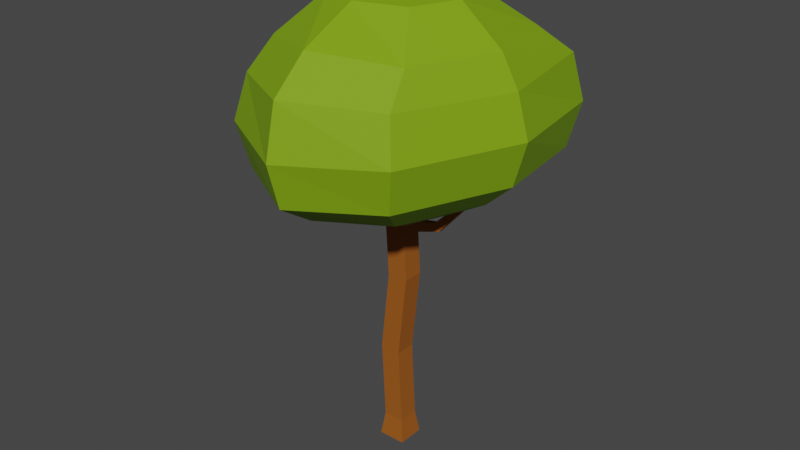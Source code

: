 # Source: tree_2.blend  (saved by Blender 2.82.7; exported with 4.5.12 LTS)
import bpy
from mathutils import Matrix  # noqa: F401  (used for matrix-valued properties, if any)

bpy.ops.wm.read_factory_settings(use_empty=True)
scene = bpy.context.scene
scene.name = 'Scene'

# ---- collections
col_collection = bpy.data.collections.new('Collection'); scene.collection.children.link(col_collection)

# ---- materials (node trees are filled in below, after node groups)
mat_trunkmaterial = bpy.data.materials.new('trunkMaterial')
mat_trunkmaterial.use_transparent_shadow = False
mat_leavesmaterial = bpy.data.materials.new('leavesMaterial')
mat_leavesmaterial.use_transparent_shadow = False

# ---- material node trees
mat_trunkmaterial.use_nodes = True; mat_trunkmaterial.node_tree.nodes.clear()
_N = mat_trunkmaterial.node_tree.nodes; _L = mat_trunkmaterial.node_tree.links
n0 = _N.new('ShaderNodeOutputMaterial'); n0.name = 'Material Output'; n0.location = (300, 300)
n1 = _N.new('ShaderNodeBsdfPrincipled'); n1.name = 'Principled BSDF'; n1.location = (10, 300)
n1.distribution = 'GGX'
n1.subsurface_method = 'BURLEY'
n1.inputs[0].default_value = (0.3264, 0.09048, 0.00296, 1.0)
n1.inputs[2].default_value = 0.8583
n1.inputs[3].default_value = 1.45
n1.inputs[27].default_value = (0.0, 0.0, 0.0, 1.0)
n1.inputs[28].default_value = 1.0
_L.new(n1.outputs[0], n0.inputs[0])
n0.is_active_output = True
mat_leavesmaterial.use_nodes = True; mat_leavesmaterial.node_tree.nodes.clear()
_N = mat_leavesmaterial.node_tree.nodes; _L = mat_leavesmaterial.node_tree.links
n0 = _N.new('ShaderNodeOutputMaterial'); n0.name = 'Material Output'; n0.location = (300, 300)
n1 = _N.new('ShaderNodeBsdfPrincipled'); n1.name = 'Principled BSDF'; n1.location = (10, 300)
n1.distribution = 'GGX'
n1.subsurface_method = 'BURLEY'
n1.inputs[0].default_value = (0.1978, 0.3588, 0.001613, 1.0)
n1.inputs[2].default_value = 0.725
n1.inputs[3].default_value = 1.45
n1.inputs[13].default_value = 0.4167
n1.inputs[27].default_value = (0.0, 0.0, 0.0, 1.0)
n1.inputs[28].default_value = 1.0
_L.new(n1.outputs[0], n0.inputs[0])
n0.is_active_output = True

# ---- world
world_world = bpy.data.worlds.new('World'); scene.world = world_world
world_world.use_nodes = True; world_world.node_tree.nodes.clear()
_N = world_world.node_tree.nodes; _L = world_world.node_tree.links
n0 = _N.new('ShaderNodeOutputWorld'); n0.name = 'World Output'; n0.location = (300, 300)
n1 = _N.new('ShaderNodeBackground'); n1.name = 'Background'; n1.location = (10, 300)
n1.inputs[0].default_value = (0.05088, 0.05088, 0.05088, 1.0)
_L.new(n1.outputs[0], n0.inputs[0])
n0.is_active_output = True
world_world.color = (0.05088, 0.05088, 0.05088)
world_world.use_sun_shadow = False
world_world.sun_shadow_jitter_overblur = 0.0

# ---- meshes
me_cube_001 = bpy.data.meshes.new('Cube.001')
me_cube_001.from_pydata([(-0.5769, -0.5769, -0.5), (-0.4374, -0.4374, 0.5), (-0.5769, 0.5769, -0.5), (-0.4374, 0.4374, 0.5), (0.5769, -0.5769, -0.5), (0.4374, -0.4374, 0.5), (0.5769, 0.5769, -0.5), (0.4374, 0.4374, 0.5), (-0.6079, -0.4374, 3.872), (-0.6079, 0.4374, 3.872), (0.2614, -0.4374, 3.775), (0.2614, 0.4374, 3.775), (-0.2247, -0.4374, 7.261), (-0.2247, 0.4374, 7.261), (0.6485, -0.4374, 7.313), (0.6485, 0.4374, 7.313), (-0.4503, -0.4374, 11.01), (-0.4503, 0.4374, 11.01), (0.4228, -0.4374, 11.06), (0.4228, 0.4374, 11.06), (-0.3518, -0.4374, 9.373), (-0.3518, 0.4374, 9.373), (0.5213, -0.4374, 9.426), (0.5213, 0.4374, 9.426), (-0.3823, -0.4374, 9.879), (-0.4151, -0.4374, 10.42), (0.4909, -0.4374, 9.932), (0.458, -0.4374, 10.48), (-0.4151, 0.4374, 10.42), (-0.3823, 0.4374, 9.879), (0.458, 0.4374, 10.48), (0.4909, 0.4374, 9.932), (-1.922, -0.3619, 10.28), (-1.833, -0.3619, 10.73), (-1.833, 0.3619, 10.73), (-1.922, 0.3619, 10.28), (-2.353, -0.3619, 10.55), (-2.008, -0.3619, 10.84), (-2.008, 0.3619, 10.84), (-2.353, 0.3619, 10.55), (-3.744, -0.2412, 12.78), (-3.452, -0.2412, 12.85), (-3.452, 0.2412, 12.85), (-3.744, 0.2412, 12.78), (-4.491, -0.05149, 16.2), (-4.429, -0.05149, 16.21), (-4.429, 0.05149, 16.21), (-4.491, 0.05149, 16.2), (0.335, -1.653, 11.29), (-0.3551, -1.676, 11.26), (-0.3273, -1.941, 10.88), (0.3628, -1.918, 10.91), (0.2401, -3.282, 13.4), (-0.2522, -3.309, 13.39), (-0.2324, -3.617, 13.27), (0.2599, -3.589, 13.28), (0.03852, -4.754, 16.76), (-0.03371, -4.758, 16.75), (-0.0308, -4.803, 16.74), (0.04143, -4.799, 16.74), (-0.3767, -1.396, 11.2), (0.3549, -1.377, 11.24), (0.3844, -1.582, 10.81), (-0.3472, -1.6, 10.78), (1.772, -1.93, 11.71), (1.624, -1.774, 11.87), (1.652, -1.612, 11.86), (1.817, -1.733, 11.67), (2.537, -1.836, 13.25), (2.548, -1.844, 13.24), (2.546, -1.852, 13.24), (2.534, -1.846, 13.25), (-1.693, -1.926, 11.41), (-1.54, -1.765, 11.58), (-1.574, -1.594, 11.57), (-1.746, -1.719, 11.37), (-2.152, -1.946, 12.05), (-1.984, -1.827, 12.09), (-2.011, -1.7, 12.09), (-2.199, -1.792, 12.05), (-1.877, -1.893, 12.8), (-1.86, -1.875, 12.82), (-1.864, -1.856, 12.81), (-1.883, -1.87, 12.79), (-0.2655, 3.171, 10.6), (-0.2429, 3.316, 10.25), (0.382, 3.156, 10.64), (0.4046, 3.301, 10.29), (-0.1654, 3.355, 10.73), (-0.1496, 3.603, 10.64), (0.2886, 3.329, 10.74), (0.3045, 3.577, 10.65), (-0.06742, 4.229, 14.47), (-0.06457, 4.273, 14.49), (0.01424, 4.224, 14.47), (0.01709, 4.269, 14.49), (-0.1186, 3.848, 12.04), (0.1997, 3.829, 12.05), (-0.1297, 3.673, 12.09), (0.1886, 3.655, 12.1), (-0.1148, 3.878, 12.22), (-0.1253, 3.713, 12.26), (0.1763, 3.696, 12.26), (0.1868, 3.861, 12.22), (1.148, 3.819, 12.89), (1.179, 3.806, 12.85), (1.167, 3.755, 12.86), (1.136, 3.771, 12.9), (0.4909, -0.1675, 9.932), (0.5213, -0.1701, 9.426), (2.153, -0.1639, 9.92), (2.148, -0.3538, 9.936), (1.939, -0.3234, 10.23), (1.944, -0.1317, 10.21), (-0.4503, 0.2599, 11.01), (0.4228, 0.1133, 11.06), (-0.2541, 1.473, 13.37), (-0.2541, 1.651, 13.37), (-0.004794, 1.651, 13.43), (-0.004794, 1.327, 13.43), (-0.2677, 0.8338, 15.59), (-0.2677, 0.8681, 15.59), (-0.2258, 0.8681, 15.6), (-0.2258, 0.8055, 15.6), (3.482, -0.04516, 11.44), (3.464, -0.1756, 11.47), (3.215, -0.1377, 11.49), (3.233, -0.005983, 11.47), (3.667, 0.3113, 14.17), (3.665, 0.2934, 14.17), (3.631, 0.2986, 14.17), (3.633, 0.3166, 14.17)], [], [(0, 1, 3, 2), (2, 3, 7, 6), (6, 7, 5, 4), (4, 5, 1, 0), (2, 6, 4, 0), (7, 3, 9, 11), (10, 11, 15, 14), (5, 7, 11, 10), (3, 1, 8, 9), (1, 5, 10, 8), (28, 25, 16, 114, 17), (9, 8, 12, 13), (8, 10, 14, 12), (11, 9, 13, 15), (19, 17, 117, 118), (61, 60, 49, 48), (30, 28, 17, 19), (27, 30, 19, 115, 18), (14, 15, 23, 109, 22), (15, 13, 21, 23), (12, 14, 22, 20), (13, 12, 20, 21), (22, 109, 110, 111), (26, 108, 31, 30, 27), (29, 31, 86, 84), (31, 29, 28, 30), (20, 22, 26, 24), (24, 26, 27, 25), (21, 20, 24, 29), (28, 29, 35, 34), (35, 32, 36, 39), (29, 24, 32, 35), (24, 25, 33, 32), (25, 28, 34, 33), (37, 38, 42, 41), (32, 33, 37, 36), (33, 34, 38, 37), (34, 35, 39, 38), (43, 40, 44, 47), (38, 39, 43, 42), (39, 36, 40, 43), (36, 37, 41, 40), (47, 44, 45, 46), (40, 41, 45, 44), (41, 42, 46, 45), (42, 43, 47, 46), (50, 51, 55, 54), (61, 48, 65, 66), (50, 49, 73, 72), (63, 62, 51, 50), (55, 52, 56, 59), (49, 50, 54, 53), (51, 48, 52, 55), (48, 49, 53, 52), (58, 59, 56, 57), (52, 53, 57, 56), (54, 55, 59, 58), (53, 54, 58, 57), (25, 27, 62, 63), (16, 25, 63, 60), (27, 18, 61, 62), (18, 16, 60, 61), (64, 67, 71, 68), (62, 61, 66, 67), (51, 62, 67, 64), (48, 51, 64, 65), (71, 70, 69, 68), (65, 64, 68, 69), (67, 66, 70, 71), (66, 65, 69, 70), (73, 74, 78, 77), (49, 60, 74, 73), (63, 50, 72, 75), (60, 63, 75, 74), (79, 76, 80, 83), (75, 72, 76, 79), (72, 73, 77, 76), (74, 75, 79, 78), (82, 83, 80, 81), (76, 77, 81, 80), (78, 79, 83, 82), (77, 78, 82, 81), (87, 85, 89, 91), (23, 21, 85, 87), (31, 23, 87, 86), (21, 29, 84, 85), (103, 100, 93, 95), (85, 84, 88, 89), (84, 86, 90, 88), (86, 87, 91, 90), (95, 93, 92, 94), (100, 101, 92, 93), (101, 102, 94, 92), (102, 103, 95, 94), (90, 91, 97, 99), (88, 90, 99, 98), (89, 88, 98, 96), (91, 89, 96, 97), (99, 97, 105, 106), (98, 99, 102, 101), (96, 98, 101, 100), (97, 96, 100, 103), (106, 105, 104, 107), (97, 103, 104, 105), (103, 102, 107, 104), (102, 99, 106, 107), (110, 113, 127, 124), (108, 109, 23, 31), (109, 108, 113, 110), (108, 26, 112, 113), (26, 22, 111, 112), (116, 119, 123, 120), (115, 114, 16, 18), (114, 115, 119, 116), (17, 114, 116, 117), (115, 19, 118, 119), (122, 121, 120, 123), (118, 117, 121, 122), (119, 118, 122, 123), (117, 116, 120, 121), (124, 127, 131, 128), (112, 111, 125, 126), (113, 112, 126, 127), (111, 110, 124, 125), (129, 128, 131, 130), (126, 125, 129, 130), (127, 126, 130, 131), (125, 124, 128, 129)])
_uv = me_cube_001.uv_layers.new(name='UVMap')
_uv.uv.foreach_set('vector', [0.375, 0.0, 0.625, 0.0, 0.625, 0.25, 0.375, 0.25, 0.375, 0.25, 0.625, 0.25, 0.625, 0.5, 0.375, 0.5, 0.375, 0.5, 0.625, 0.5, 0.625, 0.75, 0.375, 0.75, 0.375, 0.75, 0.625, 0.75, 0.625, 1.0, 0.375, 1.0, 0.125, 0.5, 0.375, 0.5, 0.375, 0.75, 0.125, 0.75, 0.625, 0.5, 0.625, 0.25, 0.625, 0.25, 0.625, 0.5, 0.625, 0.75, 0.625, 0.5, 0.625, 0.5, 0.625, 0.75, 0.625, 0.75, 0.625, 0.5, 0.625, 0.5, 0.625, 0.75, 0.625, 0.25, 0.625, 0.0, 0.625, 0.0, 0.625, 0.25, 0.625, 1.0, 0.625, 0.75, 0.625, 0.75, 0.625, 1.0, 0.625, 0.25, 0.625, 0.0, 0.625, 0.0, 0.625, 0.1993, 0.625, 0.25, 0.625, 0.25, 0.625, 0.0, 0.625, 0.0, 0.625, 0.25, 0.625, 1.0, 0.625, 0.75, 0.625, 0.75, 0.625, 1.0, 0.625, 0.5, 0.625, 0.25, 0.625, 0.25, 0.625, 0.5, 0.625, 0.5, 0.625, 0.25, 0.625, 0.25, 0.625, 0.5, 0.625, 0.75, 0.875, 0.75, 0.875, 0.75, 0.625, 0.75, 0.625, 0.5, 0.625, 0.25, 0.625, 0.25, 0.625, 0.5, 0.625, 0.75, 0.625, 0.5, 0.625, 0.5, 0.625, 0.5926, 0.625, 0.75, 0.625, 0.75, 0.625, 0.5, 0.625, 0.5, 0.625, 0.6736, 0.625, 0.75, 0.625, 0.5, 0.625, 0.25, 0.625, 0.25, 0.625, 0.5, 0.625, 1.0, 0.625, 0.75, 0.625, 0.75, 0.625, 1.0, 0.625, 0.25, 0.625, 0.0, 0.625, 0.0, 0.625, 0.25, 0.625, 0.75, 0.625, 0.6736, 0.625, 0.6736, 0.625, 0.75, 0.625, 0.75, 0.625, 0.6729, 0.625, 0.5, 0.625, 0.5, 0.625, 0.75, 0.625, 0.25, 0.625, 0.5, 0.625, 0.5, 0.625, 0.25, 0.625, 0.5, 0.625, 0.25, 0.625, 0.25, 0.625, 0.5, 0.625, 1.0, 0.625, 0.75, 0.625, 0.75, 0.625, 1.0, 0.625, 1.0, 0.625, 0.75, 0.625, 0.75, 0.625, 1.0, 0.625, 0.25, 0.625, 0.0, 0.625, 0.0, 0.625, 0.25, 0.625, 0.25, 0.625, 0.25, 0.625, 0.25, 0.625, 0.25, 0.625, 0.25, 0.625, 0.0, 0.625, 0.0, 0.625, 0.25, 0.625, 0.25, 0.625, 0.0, 0.625, 0.0, 0.625, 0.25, 0.625, 1.0, 0.625, 1.0, 0.625, 1.0, 0.625, 1.0, 0.625, 0.0, 0.625, 0.25, 0.625, 0.25, 0.625, 0.0, 0.625, 0.0, 0.625, 0.25, 0.625, 0.25, 0.625, 0.0, 0.625, 1.0, 0.625, 1.0, 0.625, 1.0, 0.625, 1.0, 0.625, 0.0, 0.625, 0.25, 0.625, 0.25, 0.625, 0.0, 0.625, 0.25, 0.625, 0.25, 0.625, 0.25, 0.625, 0.25, 0.625, 0.25, 0.625, 0.0, 0.625, 0.0, 0.625, 0.25, 0.625, 0.25, 0.625, 0.25, 0.625, 0.25, 0.625, 0.25, 0.625, 0.25, 0.625, 0.0, 0.625, 0.0, 0.625, 0.25, 0.625, 1.0, 0.625, 1.0, 0.625, 1.0, 0.625, 1.0, 0.625, 0.25, 0.625, 0.0, 0.625, 0.0, 0.625, 0.25, 0.625, 1.0, 0.625, 1.0, 0.625, 1.0, 0.625, 1.0, 0.625, 0.0, 0.625, 0.25, 0.625, 0.25, 0.625, 0.0, 0.625, 0.25, 0.625, 0.25, 0.625, 0.25, 0.625, 0.25, 0.625, 1.0, 0.625, 0.75, 0.625, 0.75, 0.625, 1.0, 0.625, 0.75, 0.625, 0.75, 0.625, 0.75, 0.625, 0.75, 0.625, 0.0, 0.625, 0.0, 0.625, 0.0, 0.625, 0.0, 0.625, 1.0, 0.625, 0.75, 0.625, 0.75, 0.625, 1.0, 0.625, 0.75, 0.625, 0.75, 0.625, 0.75, 0.625, 0.75, 0.625, 0.0, 0.625, 0.0, 0.625, 0.0, 0.625, 0.0, 0.625, 0.75, 0.625, 0.75, 0.625, 0.75, 0.625, 0.75, 0.625, 0.75, 0.875, 0.75, 0.875, 0.75, 0.625, 0.75, 0.625, 1.0, 0.625, 0.75, 0.625, 0.75, 0.625, 1.0, 0.625, 0.75, 0.875, 0.75, 0.875, 0.75, 0.625, 0.75, 0.625, 1.0, 0.625, 0.75, 0.625, 0.75, 0.625, 1.0, 0.625, 0.0, 0.625, 0.0, 0.625, 0.0, 0.625, 0.0, 0.625, 1.0, 0.625, 0.75, 0.625, 0.75, 0.625, 1.0, 0.625, 0.0, 0.625, 0.0, 0.625, 0.0, 0.625, 0.0, 0.625, 0.75, 0.625, 0.75, 0.625, 0.75, 0.625, 0.75, 0.625, 0.75, 0.875, 0.75, 0.875, 0.75, 0.625, 0.75, 0.625, 0.75, 0.625, 0.75, 0.625, 0.75, 0.625, 0.75, 0.625, 0.75, 0.625, 0.75, 0.625, 0.75, 0.625, 0.75, 0.625, 0.75, 0.625, 0.75, 0.625, 0.75, 0.625, 0.75, 0.625, 0.75, 0.625, 0.75, 0.625, 0.75, 0.625, 0.75, 0.625, 0.75, 0.625, 0.75, 0.625, 0.75, 0.625, 0.75, 0.625, 0.75, 0.625, 0.75, 0.625, 0.75, 0.625, 0.75, 0.625, 0.75, 0.625, 0.75, 0.625, 0.75, 0.625, 0.75, 0.625, 0.75, 0.625, 0.75, 0.625, 0.75, 0.625, 0.75, 0.875, 0.75, 0.875, 0.75, 0.875, 0.75, 0.875, 0.75, 0.875, 0.75, 0.875, 0.75, 0.875, 0.75, 0.875, 0.75, 0.625, 1.0, 0.625, 1.0, 0.625, 1.0, 0.625, 1.0, 0.625, 0.0, 0.625, 0.0, 0.625, 0.0, 0.625, 0.0, 0.625, 1.0, 0.625, 1.0, 0.625, 1.0, 0.625, 1.0, 0.625, 1.0, 0.625, 1.0, 0.625, 1.0, 0.625, 1.0, 0.625, 0.0, 0.625, 0.0, 0.625, 0.0, 0.625, 0.0, 0.625, 0.0, 0.625, 0.0, 0.625, 0.0, 0.625, 0.0, 0.625, 0.0, 0.625, 0.0, 0.625, 0.0, 0.625, 0.0, 0.625, 0.0, 0.625, 0.0, 0.625, 0.0, 0.625, 0.0, 0.625, 0.0, 0.625, 0.0, 0.625, 0.0, 0.625, 0.0, 0.875, 0.75, 0.875, 0.75, 0.875, 0.75, 0.875, 0.75, 0.625, 0.5, 0.625, 0.25, 0.625, 0.25, 0.625, 0.5, 0.625, 0.5, 0.625, 0.25, 0.625, 0.25, 0.625, 0.5, 0.625, 0.5, 0.625, 0.5, 0.625, 0.5, 0.625, 0.5, 0.625, 0.25, 0.625, 0.25, 0.625, 0.25, 0.625, 0.25, 0.625, 0.5, 0.625, 0.25, 0.625, 0.25, 0.625, 0.5, 0.625, 0.25, 0.625, 0.25, 0.625, 0.25, 0.625, 0.25, 0.625, 0.25, 0.625, 0.5, 0.625, 0.5, 0.625, 0.25, 0.625, 0.5, 0.625, 0.5, 0.625, 0.5, 0.625, 0.5, 0.625, 0.5, 0.625, 0.25, 0.625, 0.25, 0.625, 0.5, 0.625, 0.25, 0.625, 0.25, 0.625, 0.25, 0.625, 0.25, 0.625, 0.25, 0.625, 0.5, 0.625, 0.5, 0.625, 0.25, 0.625, 0.5, 0.625, 0.5, 0.625, 0.5, 0.625, 0.5, 0.625, 0.5, 0.625, 0.5, 0.625, 0.5, 0.625, 0.5, 0.625, 0.25, 0.625, 0.5, 0.625, 0.5, 0.625, 0.25, 0.625, 0.25, 0.625, 0.25, 0.625, 0.25, 0.625, 0.25, 0.625, 0.5, 0.625, 0.25, 0.625, 0.25, 0.625, 0.5, 0.625, 0.5, 0.625, 0.5, 0.625, 0.5, 0.625, 0.5, 0.625, 0.25, 0.625, 0.5, 0.625, 0.5, 0.625, 0.25, 0.625, 0.25, 0.625, 0.25, 0.625, 0.25, 0.625, 0.25, 0.625, 0.5, 0.625, 0.25, 0.625, 0.25, 0.625, 0.5, 0.625, 0.5, 0.625, 0.5, 0.625, 0.5, 0.625, 0.5, 0.625, 0.5, 0.625, 0.5, 0.625, 0.5, 0.625, 0.5, 0.625, 0.5, 0.625, 0.5, 0.625, 0.5, 0.625, 0.5, 0.625, 0.5, 0.625, 0.5, 0.625, 0.5, 0.625, 0.5, 0.625, 0.6736, 0.625, 0.6729, 0.625, 0.6729, 0.625, 0.6736, 0.625, 0.6729, 0.625, 0.6736, 0.625, 0.5, 0.625, 0.5, 0.625, 0.6736, 0.625, 0.6729, 0.625, 0.6729, 0.625, 0.6736, 0.625, 0.6729, 0.625, 0.75, 0.625, 0.75, 0.625, 0.6729, 0.625, 0.75, 0.625, 0.75, 0.625, 0.75, 0.625, 0.75, 0.875, 0.5507, 0.625, 0.5926, 0.625, 0.5926, 0.875, 0.5507, 0.625, 0.5926, 0.875, 0.5507, 0.875, 0.75, 0.625, 0.75, 0.875, 0.5507, 0.625, 0.5926, 0.625, 0.5926, 0.875, 0.5507, 0.625, 0.25, 0.625, 0.1993, 0.625, 0.1993, 0.625, 0.25, 0.625, 0.5926, 0.625, 0.5, 0.625, 0.5, 0.625, 0.5926, 0.625, 0.5, 0.875, 0.5, 0.875, 0.5507, 0.625, 0.5926, 0.625, 0.5, 0.625, 0.25, 0.625, 0.25, 0.625, 0.5, 0.625, 0.5926, 0.625, 0.5, 0.625, 0.5, 0.625, 0.5926, 0.625, 0.25, 0.625, 0.1993, 0.625, 0.1993, 0.625, 0.25, 0.625, 0.6736, 0.625, 0.6729, 0.625, 0.6729, 0.625, 0.6736, 0.625, 0.75, 0.625, 0.75, 0.625, 0.75, 0.625, 0.75, 0.625, 0.6729, 0.625, 0.75, 0.625, 0.75, 0.625, 0.6729, 0.625, 0.75, 0.625, 0.6736, 0.625, 0.6736, 0.625, 0.75, 0.625, 0.75, 0.625, 0.6736, 0.625, 0.6729, 0.625, 0.75, 0.625, 0.75, 0.625, 0.75, 0.625, 0.75, 0.625, 0.75, 0.625, 0.6729, 0.625, 0.75, 0.625, 0.75, 0.625, 0.6729, 0.625, 0.75, 0.625, 0.6736, 0.625, 0.6736, 0.625, 0.75])
me_cube_001.materials.append(mat_trunkmaterial)
me_cube_001.use_remesh_fix_poles = True
me_cube_001.use_remesh_preserve_attributes = False
me_cube_001.use_mirror_vertex_groups = False
me_cube_001.update()
me_sphere = bpy.data.meshes.new('Sphere')
me_sphere.from_pydata([(0.0, 1.0, -4.371e-08), (0.000394, 0.01128, 0.7306), (0.271, 0.2819, 0.6545), (0.5004, 0.5113, 0.4377), (0.6534, 0.6576, 0.2799), (0.7071, 0.7071, -4.371e-08), (0.6556, 0.6483, -0.2655), (0.5046, 0.4899, -0.4061), (0.2753, 0.2605, -0.5178), (0.3831, 0.01128, 0.6545), (0.6383, 0.01355, 0.4413), (0.7426, 0.01161, 0.2567), (0.8185, 0.005936, 0.009547), (0.7447, 0.0009389, -0.2559), (0.5893, -0.00606, -0.3997), (0.3806, -0.009847, -0.5175), (0.004681, -0.01007, -0.5939), (0.271, -0.2593, 0.6545), (0.4312, -0.4866, 0.4418), (0.472, -0.6421, 0.2682), (0.5257, -0.7012, 0.009547), (0.4741, -0.6523, -0.2559), (0.3812, -0.506, -0.3996), (0.2681, -0.2804, -0.5174), (0.0003941, -0.3741, 0.6625), (0.0003941, -0.716, 0.4984), (0.0001504, -0.9284, 0.3065), (1.244e-08, -1.0, -4.371e-08), (0.002324, -0.9289, -0.2655), (0.004656, -0.7172, -0.4061), (0.004681, -0.3928, -0.5178), (-0.2601, -0.2594, 0.6573), (-0.4323, -0.4913, 0.4401), (-0.4768, -0.6546, 0.2672), (-0.5308, -0.7135, 0.004896), (-0.4747, -0.6646, -0.2606), (-0.3764, -0.5144, -0.4028), (-0.2442, -0.2814, -0.5172), (-0.3403, 0.0114, 0.6732), (-0.6024, 0.01214, 0.4906), (-0.7801, 0.00122, 0.3066), (-0.8237, -0.006362, 0.004896), (-0.7453, -0.01136, -0.2606), (-0.5261, -0.01643, -0.4012), (-0.2924, -0.01316, -0.5155), (-0.2594, 0.2817, 0.6569), (-0.4819, 0.5106, 0.4382), (-0.5858, 0.6556, 0.2708), (-0.5308, 0.7007, 0.004896), (-0.5399, 0.6443, -0.2624), (-0.4684, 0.489, -0.4054), (-0.2442, 0.2597, -0.5172), (0.0003941, 0.394, 0.6545), (0.000394, 0.7184, 0.4377), (0.0001503, 0.9282, 0.2799), (0.002323, 0.9189, -0.2655), (0.004681, 0.697, -0.4061), (0.004681, 0.3726, -0.5178)], [], [(55, 0, 5, 6), (54, 53, 3, 4), (52, 1, 2), (16, 57, 8), (56, 55, 6, 7), (0, 54, 4, 5), (53, 52, 2, 3), (57, 56, 7, 8), (16, 8, 15), (7, 6, 13, 14), (5, 4, 11, 12), (3, 2, 9, 10), (8, 7, 14, 15), (6, 5, 12, 13), (4, 3, 10, 11), (2, 1, 9), (10, 9, 17, 18), (15, 14, 22, 23), (13, 12, 20, 21), (11, 10, 18, 19), (9, 1, 17), (16, 15, 23), (14, 13, 21, 22), (12, 11, 19, 20), (23, 22, 29, 30), (21, 20, 27, 28), (19, 18, 25, 26), (17, 1, 24), (16, 23, 30), (22, 21, 28, 29), (20, 19, 26, 27), (18, 17, 24, 25), (24, 1, 31), (16, 30, 37), (29, 28, 35, 36), (27, 26, 33, 34), (25, 24, 31, 32), (30, 29, 36, 37), (28, 27, 34, 35), (26, 25, 32, 33), (36, 35, 42, 43), (34, 33, 40, 41), (32, 31, 38, 39), (37, 36, 43, 44), (35, 34, 41, 42), (33, 32, 39, 40), (31, 1, 38), (16, 37, 44), (44, 43, 50, 51), (42, 41, 48, 49), (40, 39, 46, 47), (38, 1, 45), (16, 44, 51), (43, 42, 49, 50), (41, 40, 47, 48), (39, 38, 45, 46), (49, 48, 0, 55), (47, 46, 53, 54), (45, 1, 52), (16, 51, 57), (50, 49, 55, 56), (48, 47, 54, 0), (46, 45, 52, 53), (51, 50, 56, 57)])
_uv = me_sphere.uv_layers.new(name='UVMap')
_uv.uv.foreach_set('vector', [0.75, 0.375, 0.75, 0.5, 0.625, 0.5, 0.625, 0.375, 0.75, 0.625, 0.75, 0.75, 0.625, 0.75, 0.625, 0.625, 0.75, 0.875, 0.6875, 1.0, 0.625, 0.875, 0.6875, 0.0, 0.75, 0.125, 0.625, 0.125, 0.75, 0.25, 0.75, 0.375, 0.625, 0.375, 0.625, 0.25, 0.75, 0.5, 0.75, 0.625, 0.625, 0.625, 0.625, 0.5, 0.75, 0.75, 0.75, 0.875, 0.625, 0.875, 0.625, 0.75, 0.75, 0.125, 0.75, 0.25, 0.625, 0.25, 0.625, 0.125, 0.5625, 0.0, 0.625, 0.125, 0.5, 0.125, 0.625, 0.25, 0.625, 0.375, 0.5, 0.375, 0.5, 0.25, 0.625, 0.5, 0.625, 0.625, 0.5, 0.625, 0.5, 0.5, 0.625, 0.75, 0.625, 0.875, 0.5, 0.875, 0.5, 0.75, 0.625, 0.125, 0.625, 0.25, 0.5, 0.25, 0.5, 0.125, 0.625, 0.375, 0.625, 0.5, 0.5, 0.5, 0.5, 0.375, 0.625, 0.625, 0.625, 0.75, 0.5, 0.75, 0.5, 0.625, 0.625, 0.875, 0.5625, 1.0, 0.5, 0.875, 0.5, 0.75, 0.5, 0.875, 0.375, 0.875, 0.375, 0.75, 0.5, 0.125, 0.5, 0.25, 0.375, 0.25, 0.375, 0.125, 0.5, 0.375, 0.5, 0.5, 0.375, 0.5, 0.375, 0.375, 0.5, 0.625, 0.5, 0.75, 0.375, 0.75, 0.375, 0.625, 0.5, 0.875, 0.4375, 1.0, 0.375, 0.875, 0.4375, 0.0, 0.5, 0.125, 0.375, 0.125, 0.5, 0.25, 0.5, 0.375, 0.375, 0.375, 0.375, 0.25, 0.5, 0.5, 0.5, 0.625, 0.375, 0.625, 0.375, 0.5, 0.375, 0.125, 0.375, 0.25, 0.25, 0.25, 0.25, 0.125, 0.375, 0.375, 0.375, 0.5, 0.25, 0.5, 0.25, 0.375, 0.375, 0.625, 0.375, 0.75, 0.25, 0.75, 0.25, 0.625, 0.375, 0.875, 0.3125, 1.0, 0.25, 0.875, 0.3125, 0.0, 0.375, 0.125, 0.25, 0.125, 0.375, 0.25, 0.375, 0.375, 0.25, 0.375, 0.25, 0.25, 0.375, 0.5, 0.375, 0.625, 0.25, 0.625, 0.25, 0.5, 0.375, 0.75, 0.375, 0.875, 0.25, 0.875, 0.25, 0.75, 0.25, 0.875, 0.1875, 1.0, 0.125, 0.875, 0.1875, 0.0, 0.25, 0.125, 0.125, 0.125, 0.25, 0.25, 0.25, 0.375, 0.125, 0.375, 0.125, 0.25, 0.25, 0.5, 0.25, 0.625, 0.125, 0.625, 0.125, 0.5, 0.25, 0.75, 0.25, 0.875, 0.125, 0.875, 0.125, 0.75, 0.25, 0.125, 0.25, 0.25, 0.125, 0.25, 0.125, 0.125, 0.25, 0.375, 0.25, 0.5, 0.125, 0.5, 0.125, 0.375, 0.25, 0.625, 0.25, 0.75, 0.125, 0.75, 0.125, 0.625, 0.125, 0.25, 0.125, 0.375, 0.0, 0.375, 0.0, 0.25, 0.125, 0.5, 0.125, 0.625, 0.0, 0.625, 0.0, 0.5, 0.125, 0.75, 0.125, 0.875, 0.0, 0.875, 0.0, 0.75, 0.125, 0.125, 0.125, 0.25, 0.0, 0.25, 0.0, 0.125, 0.125, 0.375, 0.125, 0.5, 0.0, 0.5, 0.0, 0.375, 0.125, 0.625, 0.125, 0.75, 0.0, 0.75, 0.0, 0.625, 0.125, 0.875, 0.0625, 1.0, 0.0, 0.875, 0.0625, 0.0, 0.125, 0.125, 0.0, 0.125, 1.0, 0.125, 1.0, 0.25, 0.875, 0.25, 0.875, 0.125, 1.0, 0.375, 1.0, 0.5, 0.875, 0.5, 0.875, 0.375, 1.0, 0.625, 1.0, 0.75, 0.875, 0.75, 0.875, 0.625, 1.0, 0.875, 0.9375, 1.0, 0.875, 0.875, 0.9375, 0.0, 1.0, 0.125, 0.875, 0.125, 1.0, 0.25, 1.0, 0.375, 0.875, 0.375, 0.875, 0.25, 1.0, 0.5, 1.0, 0.625, 0.875, 0.625, 0.875, 0.5, 1.0, 0.75, 1.0, 0.875, 0.875, 0.875, 0.875, 0.75, 0.875, 0.375, 0.875, 0.5, 0.75, 0.5, 0.75, 0.375, 0.875, 0.625, 0.875, 0.75, 0.75, 0.75, 0.75, 0.625, 0.875, 0.875, 0.8125, 1.0, 0.75, 0.875, 0.8125, 0.0, 0.875, 0.125, 0.75, 0.125, 0.875, 0.25, 0.875, 0.375, 0.75, 0.375, 0.75, 0.25, 0.875, 0.5, 0.875, 0.625, 0.75, 0.625, 0.75, 0.5, 0.875, 0.75, 0.875, 0.875, 0.75, 0.875, 0.75, 0.75, 0.875, 0.125, 0.875, 0.25, 0.75, 0.25, 0.75, 0.125])
me_sphere.materials.append(mat_leavesmaterial)
me_sphere.use_remesh_fix_poles = True
me_sphere.use_remesh_preserve_attributes = False
me_sphere.use_mirror_vertex_groups = False
me_sphere.update()

# ---- objects
ob_trunk = bpy.data.objects.new('trunk', me_cube_001)
ob_leaves = bpy.data.objects.new('leaves', me_sphere)

# ---- transforms, parenting, visibility, modifiers, constraints
ob_trunk.location = (0.0, 0.0, 0.0)
ob_trunk.lineart.crease_threshold = 0.0
ob_leaves.location = (0.0, 0.0, 14.25)
ob_leaves.scale = (6.826, 6.826, 6.826)
ob_leaves.lineart.crease_threshold = 0.0

# ---- collection membership
col_collection.objects.link(ob_trunk)
col_collection.objects.link(ob_leaves)

# ---- scene / render settings (as saved in the file)
scene.frame_start = 1; scene.frame_end = 250; scene.frame_set(1)
scene.render.engine = 'BLENDER_EEVEE_NEXT'
scene.cycles.use_denoising = False
scene.cycles.samples = 128
scene.cycles.sampling_pattern = 'TABULATED_SOBOL'
scene.cycles.use_adaptive_sampling = False
scene.cycles.use_light_tree = False
scene.view_settings.view_transform = 'Filmic'
bpy.context.view_layer.update()

# ---- added for rendering (the .blend has no active camera and no usable light): camera, sun
cam_auto = bpy.data.cameras.new('AutoCamera')
cam_auto.lens = 50.0
cam_auto.sensor_width = 36.0
cam_auto.clip_end = 1000.0
ob_auto_camera = bpy.data.objects.new('AutoCamera', cam_auto)
scene.collection.objects.link(ob_auto_camera)
ob_auto_camera.location = (24.4893, -29.4083, 28.974)
ob_auto_camera.rotation_euler = (1.09748, -7.21219e-08, 0.694738)
scene.camera = ob_auto_camera
light_auto_sun = bpy.data.lights.new('AutoSun', 'SUN')
light_auto_sun.energy = 3.0
light_auto_sun.angle = 0.0523599
ob_auto_sun = bpy.data.objects.new('AutoSun', light_auto_sun)
scene.collection.objects.link(ob_auto_sun)
ob_auto_sun.rotation_euler = (0.872665, 0.174533, 0.523599)
bpy.context.view_layer.update()
